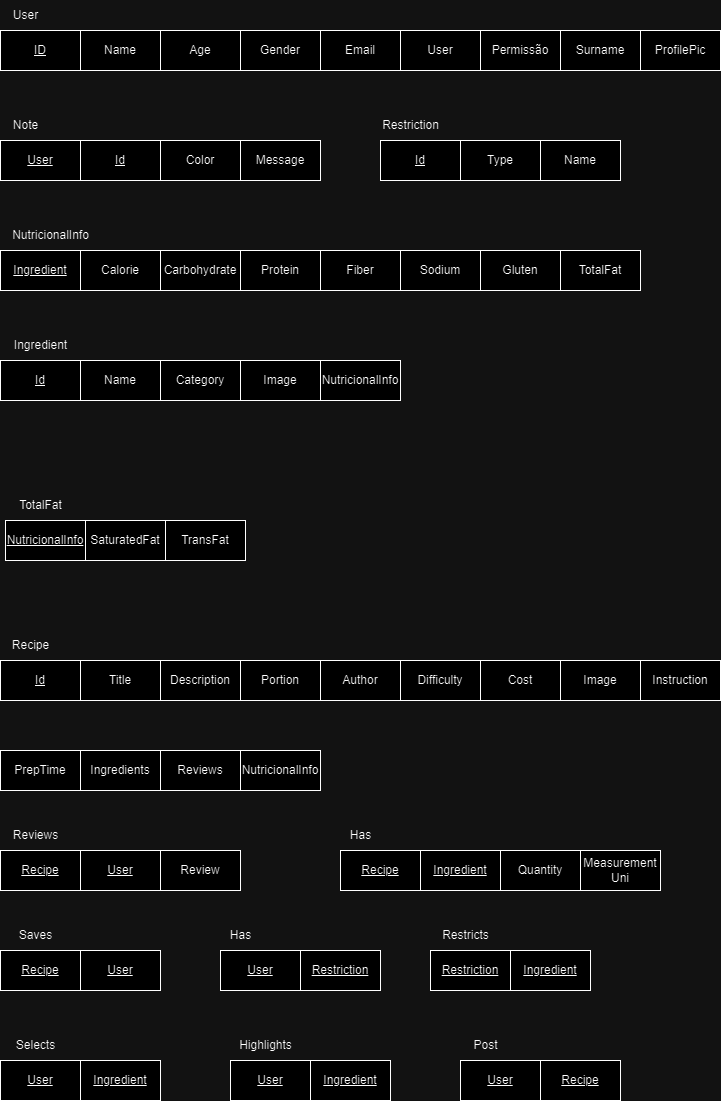

The diagram above was exported from draw.io. Its source (the exported page's mxGraphModel, read from the mxfile embedded in the PNG):
<mxGraphModel dx="753" dy="393" grid="1" gridSize="10" guides="1" tooltips="1" connect="1" arrows="1" fold="1" page="1" pageScale="1" pageWidth="827" pageHeight="1169" background="none" math="0" shadow="0">
  <root>
    <mxCell id="0" />
    <mxCell id="1" parent="0" />
    <mxCell id="3XEy5Mnft1xbbs83nIIh-1" value="&lt;u&gt;ID&lt;/u&gt;" style="rounded=0;whiteSpace=wrap;html=1;" parent="1" vertex="1">
      <mxGeometry x="10" y="40" width="80" height="40" as="geometry" />
    </mxCell>
    <mxCell id="3XEy5Mnft1xbbs83nIIh-2" value="User" style="text;html=1;align=center;verticalAlign=middle;resizable=0;points=[];autosize=1;strokeColor=none;fillColor=none;" parent="1" vertex="1">
      <mxGeometry x="10" y="10" width="50" height="30" as="geometry" />
    </mxCell>
    <mxCell id="3XEy5Mnft1xbbs83nIIh-3" value="Name" style="rounded=0;whiteSpace=wrap;html=1;" parent="1" vertex="1">
      <mxGeometry x="90" y="40" width="80" height="40" as="geometry" />
    </mxCell>
    <mxCell id="3XEy5Mnft1xbbs83nIIh-4" value="Age" style="rounded=0;whiteSpace=wrap;html=1;" parent="1" vertex="1">
      <mxGeometry x="170" y="40" width="80" height="40" as="geometry" />
    </mxCell>
    <mxCell id="3XEy5Mnft1xbbs83nIIh-5" value="&lt;u&gt;Id&lt;/u&gt;" style="rounded=0;whiteSpace=wrap;html=1;" parent="1" vertex="1">
      <mxGeometry x="90" y="150" width="80" height="40" as="geometry" />
    </mxCell>
    <mxCell id="3XEy5Mnft1xbbs83nIIh-6" value="Note" style="text;html=1;align=center;verticalAlign=middle;resizable=0;points=[];autosize=1;strokeColor=none;fillColor=none;" parent="1" vertex="1">
      <mxGeometry x="10" y="120" width="50" height="30" as="geometry" />
    </mxCell>
    <mxCell id="3XEy5Mnft1xbbs83nIIh-7" value="Color" style="rounded=0;whiteSpace=wrap;html=1;" parent="1" vertex="1">
      <mxGeometry x="170" y="150" width="80" height="40" as="geometry" />
    </mxCell>
    <mxCell id="3XEy5Mnft1xbbs83nIIh-8" value="Message" style="rounded=0;whiteSpace=wrap;html=1;" parent="1" vertex="1">
      <mxGeometry x="250" y="150" width="80" height="40" as="geometry" />
    </mxCell>
    <mxCell id="3XEy5Mnft1xbbs83nIIh-9" value="Gender" style="rounded=0;whiteSpace=wrap;html=1;" parent="1" vertex="1">
      <mxGeometry x="250" y="40" width="80" height="40" as="geometry" />
    </mxCell>
    <mxCell id="3XEy5Mnft1xbbs83nIIh-10" value="Email" style="rounded=0;whiteSpace=wrap;html=1;" parent="1" vertex="1">
      <mxGeometry x="330" y="40" width="80" height="40" as="geometry" />
    </mxCell>
    <mxCell id="3XEy5Mnft1xbbs83nIIh-11" value="User" style="rounded=0;whiteSpace=wrap;html=1;" parent="1" vertex="1">
      <mxGeometry x="410" y="40" width="80" height="40" as="geometry" />
    </mxCell>
    <mxCell id="3XEy5Mnft1xbbs83nIIh-15" value="Permissão" style="rounded=0;whiteSpace=wrap;html=1;" parent="1" vertex="1">
      <mxGeometry x="490" y="40" width="80" height="40" as="geometry" />
    </mxCell>
    <mxCell id="Ojpiej8DFegci1lc7GEF-5" value="Surname" style="rounded=0;whiteSpace=wrap;html=1;" parent="1" vertex="1">
      <mxGeometry x="570" y="40" width="80" height="40" as="geometry" />
    </mxCell>
    <mxCell id="Ojpiej8DFegci1lc7GEF-7" value="ProfilePic" style="rounded=0;whiteSpace=wrap;html=1;" parent="1" vertex="1">
      <mxGeometry x="650" y="40" width="80" height="40" as="geometry" />
    </mxCell>
    <mxCell id="Ojpiej8DFegci1lc7GEF-8" value="&lt;u&gt;Id&lt;/u&gt;" style="rounded=0;whiteSpace=wrap;html=1;" parent="1" vertex="1">
      <mxGeometry x="10" y="370" width="80" height="40" as="geometry" />
    </mxCell>
    <mxCell id="Ojpiej8DFegci1lc7GEF-9" value="Name" style="rounded=0;whiteSpace=wrap;html=1;" parent="1" vertex="1">
      <mxGeometry x="90" y="370" width="80" height="40" as="geometry" />
    </mxCell>
    <mxCell id="Ojpiej8DFegci1lc7GEF-10" value="&lt;u&gt;User&lt;/u&gt;" style="rounded=0;whiteSpace=wrap;html=1;" parent="1" vertex="1">
      <mxGeometry x="10" y="150" width="80" height="40" as="geometry" />
    </mxCell>
    <mxCell id="Ojpiej8DFegci1lc7GEF-13" value="Category" style="rounded=0;whiteSpace=wrap;html=1;" parent="1" vertex="1">
      <mxGeometry x="170" y="370" width="80" height="40" as="geometry" />
    </mxCell>
    <mxCell id="Ojpiej8DFegci1lc7GEF-14" value="Image" style="rounded=0;whiteSpace=wrap;html=1;" parent="1" vertex="1">
      <mxGeometry x="250" y="370" width="80" height="40" as="geometry" />
    </mxCell>
    <mxCell id="Ojpiej8DFegci1lc7GEF-15" value="NutricionalInfo" style="rounded=0;whiteSpace=wrap;html=1;" parent="1" vertex="1">
      <mxGeometry x="330" y="370" width="80" height="40" as="geometry" />
    </mxCell>
    <mxCell id="Ojpiej8DFegci1lc7GEF-16" value="Ingredient" style="text;html=1;align=center;verticalAlign=middle;resizable=0;points=[];autosize=1;strokeColor=none;fillColor=none;" parent="1" vertex="1">
      <mxGeometry x="10" y="340" width="80" height="30" as="geometry" />
    </mxCell>
    <mxCell id="Ojpiej8DFegci1lc7GEF-18" value="&lt;u&gt;Id&lt;/u&gt;" style="rounded=0;whiteSpace=wrap;html=1;" parent="1" vertex="1">
      <mxGeometry x="10" y="670" width="80" height="40" as="geometry" />
    </mxCell>
    <mxCell id="Ojpiej8DFegci1lc7GEF-19" value="Recipe" style="text;html=1;align=center;verticalAlign=middle;resizable=0;points=[];autosize=1;strokeColor=none;fillColor=none;" parent="1" vertex="1">
      <mxGeometry x="10" y="640" width="60" height="30" as="geometry" />
    </mxCell>
    <mxCell id="Ojpiej8DFegci1lc7GEF-20" value="Title" style="rounded=0;whiteSpace=wrap;html=1;" parent="1" vertex="1">
      <mxGeometry x="90" y="670" width="80" height="40" as="geometry" />
    </mxCell>
    <mxCell id="Ojpiej8DFegci1lc7GEF-21" value="Description" style="rounded=0;whiteSpace=wrap;html=1;" parent="1" vertex="1">
      <mxGeometry x="170" y="670" width="80" height="40" as="geometry" />
    </mxCell>
    <mxCell id="Ojpiej8DFegci1lc7GEF-22" value="Portion" style="rounded=0;whiteSpace=wrap;html=1;" parent="1" vertex="1">
      <mxGeometry x="250" y="670" width="80" height="40" as="geometry" />
    </mxCell>
    <mxCell id="Ojpiej8DFegci1lc7GEF-23" value="Author" style="rounded=0;whiteSpace=wrap;html=1;" parent="1" vertex="1">
      <mxGeometry x="330" y="670" width="80" height="40" as="geometry" />
    </mxCell>
    <mxCell id="Ojpiej8DFegci1lc7GEF-24" value="Difficulty" style="rounded=0;whiteSpace=wrap;html=1;" parent="1" vertex="1">
      <mxGeometry x="410" y="670" width="80" height="40" as="geometry" />
    </mxCell>
    <mxCell id="Ojpiej8DFegci1lc7GEF-25" value="Cost" style="rounded=0;whiteSpace=wrap;html=1;" parent="1" vertex="1">
      <mxGeometry x="490" y="670" width="80" height="40" as="geometry" />
    </mxCell>
    <mxCell id="Ojpiej8DFegci1lc7GEF-26" value="Image" style="rounded=0;whiteSpace=wrap;html=1;" parent="1" vertex="1">
      <mxGeometry x="570" y="670" width="80" height="40" as="geometry" />
    </mxCell>
    <mxCell id="OBIxUdjBrtOpVp9wcrj5-1" value="&lt;u&gt;Ingredient&lt;/u&gt;" style="rounded=0;whiteSpace=wrap;html=1;" parent="1" vertex="1">
      <mxGeometry x="10" y="260" width="80" height="40" as="geometry" />
    </mxCell>
    <mxCell id="OBIxUdjBrtOpVp9wcrj5-2" value="Calorie" style="rounded=0;whiteSpace=wrap;html=1;" parent="1" vertex="1">
      <mxGeometry x="90" y="260" width="80" height="40" as="geometry" />
    </mxCell>
    <mxCell id="OBIxUdjBrtOpVp9wcrj5-3" value="Carbohydrate" style="rounded=0;whiteSpace=wrap;html=1;" parent="1" vertex="1">
      <mxGeometry x="170" y="260" width="80" height="40" as="geometry" />
    </mxCell>
    <mxCell id="OBIxUdjBrtOpVp9wcrj5-4" value="Protein" style="rounded=0;whiteSpace=wrap;html=1;" parent="1" vertex="1">
      <mxGeometry x="250" y="260" width="80" height="40" as="geometry" />
    </mxCell>
    <mxCell id="OBIxUdjBrtOpVp9wcrj5-5" value="TotalFat" style="rounded=0;whiteSpace=wrap;html=1;" parent="1" vertex="1">
      <mxGeometry x="570" y="260" width="80" height="40" as="geometry" />
    </mxCell>
    <mxCell id="OBIxUdjBrtOpVp9wcrj5-6" value="Fiber" style="rounded=0;whiteSpace=wrap;html=1;" parent="1" vertex="1">
      <mxGeometry x="330" y="260" width="80" height="40" as="geometry" />
    </mxCell>
    <mxCell id="OBIxUdjBrtOpVp9wcrj5-7" value="Sodium" style="rounded=0;whiteSpace=wrap;html=1;" parent="1" vertex="1">
      <mxGeometry x="410" y="260" width="80" height="40" as="geometry" />
    </mxCell>
    <mxCell id="OBIxUdjBrtOpVp9wcrj5-8" value="Gluten" style="rounded=0;whiteSpace=wrap;html=1;" parent="1" vertex="1">
      <mxGeometry x="490" y="260" width="80" height="40" as="geometry" />
    </mxCell>
    <mxCell id="OBIxUdjBrtOpVp9wcrj5-9" value="NutricionalInfo" style="text;html=1;align=center;verticalAlign=middle;resizable=0;points=[];autosize=1;strokeColor=none;fillColor=none;" parent="1" vertex="1">
      <mxGeometry x="10" y="230" width="100" height="30" as="geometry" />
    </mxCell>
    <mxCell id="OBIxUdjBrtOpVp9wcrj5-10" value="TotalFat" style="text;html=1;align=center;verticalAlign=middle;resizable=0;points=[];autosize=1;strokeColor=none;fillColor=none;" parent="1" vertex="1">
      <mxGeometry x="15" y="500" width="70" height="30" as="geometry" />
    </mxCell>
    <mxCell id="OBIxUdjBrtOpVp9wcrj5-11" value="&lt;u&gt;NutricionalInfo&lt;/u&gt;" style="rounded=0;whiteSpace=wrap;html=1;" parent="1" vertex="1">
      <mxGeometry x="15" y="530" width="80" height="40" as="geometry" />
    </mxCell>
    <mxCell id="OBIxUdjBrtOpVp9wcrj5-12" value="SaturatedFat" style="rounded=0;whiteSpace=wrap;html=1;" parent="1" vertex="1">
      <mxGeometry x="95" y="530" width="80" height="40" as="geometry" />
    </mxCell>
    <mxCell id="OBIxUdjBrtOpVp9wcrj5-13" value="TransFat" style="rounded=0;whiteSpace=wrap;html=1;" parent="1" vertex="1">
      <mxGeometry x="175" y="530" width="80" height="40" as="geometry" />
    </mxCell>
    <mxCell id="OBIxUdjBrtOpVp9wcrj5-14" value="Instruction" style="rounded=0;whiteSpace=wrap;html=1;" parent="1" vertex="1">
      <mxGeometry x="650" y="670" width="80" height="40" as="geometry" />
    </mxCell>
    <mxCell id="OBIxUdjBrtOpVp9wcrj5-15" value="PrepTime" style="rounded=0;whiteSpace=wrap;html=1;" parent="1" vertex="1">
      <mxGeometry x="10" y="760" width="80" height="40" as="geometry" />
    </mxCell>
    <mxCell id="OBIxUdjBrtOpVp9wcrj5-16" value="Ingredients" style="rounded=0;whiteSpace=wrap;html=1;" parent="1" vertex="1">
      <mxGeometry x="90" y="760" width="80" height="40" as="geometry" />
    </mxCell>
    <mxCell id="OBIxUdjBrtOpVp9wcrj5-18" value="NutricionalInfo" style="rounded=0;whiteSpace=wrap;html=1;" parent="1" vertex="1">
      <mxGeometry x="250" y="760" width="80" height="40" as="geometry" />
    </mxCell>
    <mxCell id="OBIxUdjBrtOpVp9wcrj5-19" value="Reviews" style="rounded=0;whiteSpace=wrap;html=1;" parent="1" vertex="1">
      <mxGeometry x="170" y="760" width="80" height="40" as="geometry" />
    </mxCell>
    <mxCell id="OBIxUdjBrtOpVp9wcrj5-21" value="&lt;u&gt;Recipe&lt;/u&gt;" style="rounded=0;whiteSpace=wrap;html=1;" parent="1" vertex="1">
      <mxGeometry x="10" y="860" width="80" height="40" as="geometry" />
    </mxCell>
    <mxCell id="OBIxUdjBrtOpVp9wcrj5-22" value="&lt;u&gt;User&lt;/u&gt;" style="rounded=0;whiteSpace=wrap;html=1;" parent="1" vertex="1">
      <mxGeometry x="90" y="860" width="80" height="40" as="geometry" />
    </mxCell>
    <mxCell id="OBIxUdjBrtOpVp9wcrj5-25" value="Reviews" style="text;html=1;align=center;verticalAlign=middle;resizable=0;points=[];autosize=1;strokeColor=none;fillColor=none;" parent="1" vertex="1">
      <mxGeometry x="10" y="830" width="70" height="30" as="geometry" />
    </mxCell>
    <mxCell id="OBIxUdjBrtOpVp9wcrj5-27" value="Review" style="rounded=0;whiteSpace=wrap;html=1;" parent="1" vertex="1">
      <mxGeometry x="170" y="860" width="80" height="40" as="geometry" />
    </mxCell>
    <mxCell id="OBIxUdjBrtOpVp9wcrj5-28" value="&lt;u&gt;Recipe&lt;/u&gt;" style="rounded=0;whiteSpace=wrap;html=1;" parent="1" vertex="1">
      <mxGeometry x="350" y="860" width="80" height="40" as="geometry" />
    </mxCell>
    <mxCell id="OBIxUdjBrtOpVp9wcrj5-29" value="&lt;u&gt;Ingredient&lt;/u&gt;" style="rounded=0;whiteSpace=wrap;html=1;" parent="1" vertex="1">
      <mxGeometry x="430" y="860" width="80" height="40" as="geometry" />
    </mxCell>
    <mxCell id="OBIxUdjBrtOpVp9wcrj5-30" value="Has" style="text;html=1;align=center;verticalAlign=middle;resizable=0;points=[];autosize=1;strokeColor=none;fillColor=none;" parent="1" vertex="1">
      <mxGeometry x="350" y="830" width="40" height="30" as="geometry" />
    </mxCell>
    <mxCell id="OBIxUdjBrtOpVp9wcrj5-31" value="Quantity" style="rounded=0;whiteSpace=wrap;html=1;" parent="1" vertex="1">
      <mxGeometry x="510" y="860" width="80" height="40" as="geometry" />
    </mxCell>
    <mxCell id="OBIxUdjBrtOpVp9wcrj5-32" value="Measurement&lt;br&gt;Uni" style="rounded=0;whiteSpace=wrap;html=1;" parent="1" vertex="1">
      <mxGeometry x="590" y="860" width="80" height="40" as="geometry" />
    </mxCell>
    <mxCell id="OBIxUdjBrtOpVp9wcrj5-33" value="&lt;u&gt;Recipe&lt;/u&gt;" style="rounded=0;whiteSpace=wrap;html=1;" parent="1" vertex="1">
      <mxGeometry x="10" y="960" width="80" height="40" as="geometry" />
    </mxCell>
    <mxCell id="OBIxUdjBrtOpVp9wcrj5-34" value="&lt;u&gt;User&lt;/u&gt;" style="rounded=0;whiteSpace=wrap;html=1;" parent="1" vertex="1">
      <mxGeometry x="90" y="960" width="80" height="40" as="geometry" />
    </mxCell>
    <mxCell id="OBIxUdjBrtOpVp9wcrj5-35" value="Saves" style="text;html=1;align=center;verticalAlign=middle;resizable=0;points=[];autosize=1;strokeColor=none;fillColor=none;" parent="1" vertex="1">
      <mxGeometry x="15" y="930" width="60" height="30" as="geometry" />
    </mxCell>
    <mxCell id="OBIxUdjBrtOpVp9wcrj5-36" value="&lt;u&gt;Id&lt;/u&gt;" style="rounded=0;whiteSpace=wrap;html=1;" parent="1" vertex="1">
      <mxGeometry x="390" y="150" width="80" height="40" as="geometry" />
    </mxCell>
    <mxCell id="OBIxUdjBrtOpVp9wcrj5-37" value="Restriction" style="text;html=1;align=center;verticalAlign=middle;resizable=0;points=[];autosize=1;strokeColor=none;fillColor=none;" parent="1" vertex="1">
      <mxGeometry x="380" y="120" width="80" height="30" as="geometry" />
    </mxCell>
    <mxCell id="OBIxUdjBrtOpVp9wcrj5-38" value="Type" style="rounded=0;whiteSpace=wrap;html=1;" parent="1" vertex="1">
      <mxGeometry x="470" y="150" width="80" height="40" as="geometry" />
    </mxCell>
    <mxCell id="OBIxUdjBrtOpVp9wcrj5-39" value="Name" style="rounded=0;whiteSpace=wrap;html=1;" parent="1" vertex="1">
      <mxGeometry x="550" y="150" width="80" height="40" as="geometry" />
    </mxCell>
    <mxCell id="OBIxUdjBrtOpVp9wcrj5-41" value="&lt;u&gt;User&lt;/u&gt;" style="rounded=0;whiteSpace=wrap;html=1;" parent="1" vertex="1">
      <mxGeometry x="230" y="960" width="80" height="40" as="geometry" />
    </mxCell>
    <mxCell id="OBIxUdjBrtOpVp9wcrj5-42" value="&lt;u&gt;Restriction&lt;/u&gt;" style="rounded=0;whiteSpace=wrap;html=1;" parent="1" vertex="1">
      <mxGeometry x="310" y="960" width="80" height="40" as="geometry" />
    </mxCell>
    <mxCell id="OBIxUdjBrtOpVp9wcrj5-43" value="Has" style="text;html=1;align=center;verticalAlign=middle;resizable=0;points=[];autosize=1;strokeColor=none;fillColor=none;" parent="1" vertex="1">
      <mxGeometry x="230" y="930" width="40" height="30" as="geometry" />
    </mxCell>
    <mxCell id="OBIxUdjBrtOpVp9wcrj5-44" value="&lt;u&gt;Restriction&lt;/u&gt;" style="rounded=0;whiteSpace=wrap;html=1;" parent="1" vertex="1">
      <mxGeometry x="440" y="960" width="80" height="40" as="geometry" />
    </mxCell>
    <mxCell id="OBIxUdjBrtOpVp9wcrj5-45" value="&lt;u&gt;Ingredient&lt;/u&gt;" style="rounded=0;whiteSpace=wrap;html=1;" parent="1" vertex="1">
      <mxGeometry x="520" y="960" width="80" height="40" as="geometry" />
    </mxCell>
    <mxCell id="OBIxUdjBrtOpVp9wcrj5-46" value="Restricts" style="text;html=1;align=center;verticalAlign=middle;resizable=0;points=[];autosize=1;strokeColor=none;fillColor=none;" parent="1" vertex="1">
      <mxGeometry x="440" y="930" width="70" height="30" as="geometry" />
    </mxCell>
    <mxCell id="OBIxUdjBrtOpVp9wcrj5-47" value="&lt;u&gt;User&lt;/u&gt;" style="rounded=0;whiteSpace=wrap;html=1;" parent="1" vertex="1">
      <mxGeometry x="10" y="1070" width="80" height="40" as="geometry" />
    </mxCell>
    <mxCell id="OBIxUdjBrtOpVp9wcrj5-48" value="&lt;u&gt;Ingredient&lt;/u&gt;" style="rounded=0;whiteSpace=wrap;html=1;" parent="1" vertex="1">
      <mxGeometry x="90" y="1070" width="80" height="40" as="geometry" />
    </mxCell>
    <mxCell id="OBIxUdjBrtOpVp9wcrj5-49" value="Selects" style="text;html=1;align=center;verticalAlign=middle;resizable=0;points=[];autosize=1;strokeColor=none;fillColor=none;" parent="1" vertex="1">
      <mxGeometry x="15" y="1040" width="60" height="30" as="geometry" />
    </mxCell>
    <mxCell id="OBIxUdjBrtOpVp9wcrj5-53" value="&lt;u&gt;User&lt;/u&gt;" style="rounded=0;whiteSpace=wrap;html=1;" parent="1" vertex="1">
      <mxGeometry x="240" y="1070" width="80" height="40" as="geometry" />
    </mxCell>
    <mxCell id="OBIxUdjBrtOpVp9wcrj5-54" value="&lt;u&gt;Ingredient&lt;/u&gt;" style="rounded=0;whiteSpace=wrap;html=1;" parent="1" vertex="1">
      <mxGeometry x="320" y="1070" width="80" height="40" as="geometry" />
    </mxCell>
    <mxCell id="OBIxUdjBrtOpVp9wcrj5-55" value="Highlights" style="text;html=1;align=center;verticalAlign=middle;resizable=0;points=[];autosize=1;strokeColor=none;fillColor=none;" parent="1" vertex="1">
      <mxGeometry x="235" y="1040" width="80" height="30" as="geometry" />
    </mxCell>
    <mxCell id="eA36sIEjWLTYxKR5NZIa-1" value="&lt;u&gt;User&lt;/u&gt;" style="rounded=0;whiteSpace=wrap;html=1;" vertex="1" parent="1">
      <mxGeometry x="470" y="1070" width="80" height="40" as="geometry" />
    </mxCell>
    <mxCell id="eA36sIEjWLTYxKR5NZIa-2" value="&lt;u&gt;Recipe&lt;/u&gt;" style="rounded=0;whiteSpace=wrap;html=1;" vertex="1" parent="1">
      <mxGeometry x="550" y="1070" width="80" height="40" as="geometry" />
    </mxCell>
    <mxCell id="eA36sIEjWLTYxKR5NZIa-4" value="Post" style="text;html=1;align=center;verticalAlign=middle;resizable=0;points=[];autosize=1;strokeColor=none;fillColor=none;" vertex="1" parent="1">
      <mxGeometry x="470" y="1040" width="50" height="30" as="geometry" />
    </mxCell>
  </root>
</mxGraphModel>